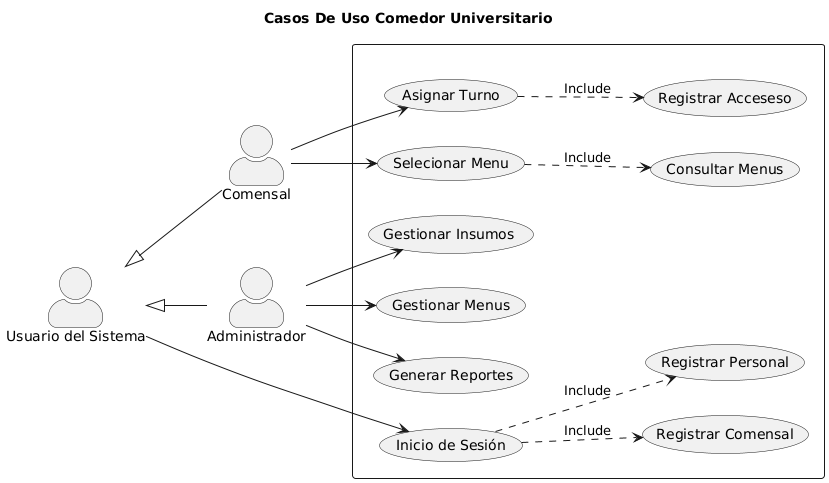

The diagram above was rendered by PlantUML. Its source (embedded in the PNG):
@startuml
title Casos De Uso Comedor Universitario
skinparam actorStyle awesome
left to right direction

actor Comensal
actor Administrador
actor :Usuario del Sistema: as user


rectangle " "{

    usecase (Inicio de Sesión) as inicio

    usecase (Registrar Comensal) as registro_usuario
    usecase (Registrar Acceseso) as registro_acceso
    usecase (Asignar Turno) as asignacion
    usecase (Consultar Menus) as menus_consultar
    usecase (Selecionar Menu) as menus_selecionar

   
    usecase (Gestionar Insumos ) as insumos
    usecase (Gestionar Menus) as gestion 
    usecase (Generar Reportes) as reporte
    usecase (Registrar Personal) as registro_personal

}

user <|-- Comensal
user <|-- Administrador

user --> inicio
inicio ..> registro_usuario : Include
inicio ..> registro_personal : Include


Comensal --> asignacion
Comensal --> menus_selecionar

menus_selecionar ..> menus_consultar : Include
asignacion ..>  registro_acceso : Include


Administrador --> insumos
Administrador --> gestion
Administrador --> reporte
@enduml